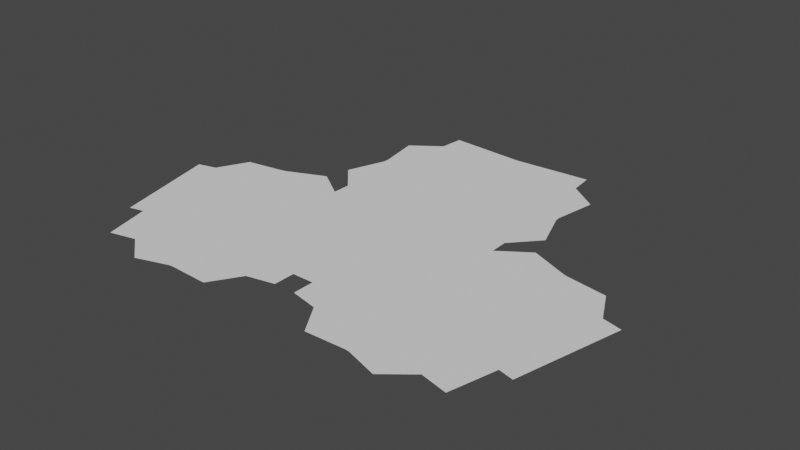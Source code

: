 # Source: CA3.blend  (saved by Blender 2.90.8; exported with 4.5.12 LTS)
import bpy
from mathutils import Matrix  # noqa: F401  (used for matrix-valued properties, if any)

bpy.ops.wm.read_factory_settings(use_empty=True)
scene = bpy.context.scene
scene.name = 'Scene'

# ---- collections
col_collection = bpy.data.collections.new('Collection'); scene.collection.children.link(col_collection)

# ---- world
world_world = bpy.data.worlds.new('World'); scene.world = world_world
world_world.use_nodes = True; world_world.node_tree.nodes.clear()
_N = world_world.node_tree.nodes; _L = world_world.node_tree.links
n0 = _N.new('ShaderNodeOutputWorld'); n0.name = 'World Output'; n0.location = (300, 300)
n1 = _N.new('ShaderNodeBackground'); n1.name = 'Background'; n1.location = (10, 300)
n1.inputs[0].default_value = (0.05088, 0.05088, 0.05088, 1.0)
_L.new(n1.outputs[0], n0.inputs[0])
n0.is_active_output = True
world_world.color = (0.05088, 0.05088, 0.05088)
world_world.use_sun_shadow = False
world_world.sun_shadow_jitter_overblur = 0.0

# ---- meshes
me_plane = bpy.data.meshes.new('Plane')
me_plane.from_pydata([(-1.633, -1.441, 0.0), (-1.456, -2.163, 0.0), (-1.274, -2.452, 0.0), (-1.356, -2.138, 0.0), (-1.503, -1.407, 0.0), (-1.396, -1.193, 0.0), (-0.8309, -1.027, 0.0), (-0.6259, -1.169, 0.0), (-0.6232, -1.045, 0.0), (-0.7891, -0.8597, 0.0), (-0.7425, -0.2724, 0.0), (-0.5435, -0.1269, 0.0), (-0.5279, 0.03532, 0.0), (-0.07445, -2.106, 0.0), (-0.07445, -2.251, 0.0), (-0.2632, -2.292, 0.0), (-0.3893, -2.493, 0.0), (-0.9102, -2.557, 0.0), (-1.093, -2.409, 0.0), (-1.093, -2.409, 0.0), (0.0, 0.0, 0.0), (0.0, -2.106, 0.0), (-0.5844, -1.029, 0.0), (-0.7452, -0.852, 0.0), (-0.7017, -0.2923, 0.0), (-0.5126, -0.1473, 0.0), (-0.498, -0.001094, 0.0), (0.0, -0.03839, 0.0), (-1.586, -1.466, 0.0), (-1.434, -2.115, 0.0), (-1.334, -2.091, 0.0), (-1.47, -1.436, 0.0), (-1.367, -1.23, 0.0), (-0.8329, -1.071, 0.0), (-0.6399, -1.205, 0.0), (-1.247, -2.412, 0.0), (-0.07445, -2.071, 0.0), (-0.1099, -2.106, 0.0), (-0.1099, -2.22, 0.0), (-0.2926, -2.262, 0.0), (-0.4154, -2.456, 0.0), (-0.9055, -2.515, 0.0), (-1.081, -2.371, 0.0), (0.0, -2.071, 0.0), (-0.1099, -2.071, 0.0), (-0.5899, -1.188, 0.0), (-0.6059, -1.226, 0.0), (-1.555, -1.482, 0.0), (-1.42, -2.084, 0.0), (-1.318, -2.062, 0.0), (-1.45, -1.456, 0.0), (-1.347, -1.257, 0.0), (-0.8337, -1.103, 0.0), (-0.6509, -1.232, 0.0), (-1.233, -2.387, 0.0), (-0.1348, -2.106, 0.0), (-0.1348, -2.2, 0.0), (-0.3139, -2.239, 0.0), (-0.433, -2.433, 0.0), (-0.9034, -2.49, 0.0), (-1.073, -2.348, 0.0), (-0.1348, -2.071, 0.0), (-0.6195, -1.251, 0.0), (-0.5645, -1.019, -0.0002598), (-0.7162, -0.8444, -0.0002598), (-0.6775, -0.3048, -0.0002598), (-0.4946, -0.1609, -0.0002598), (-0.4795, -0.02866, -0.0002598), (0.0, -0.06499, -0.0002598), (-0.5699, -1.2, -0.0002598), (-0.5874, -1.238, -0.0002598), (-0.6003, -1.263, -0.0002598), (-0.07445, -2.045, 0.0), (0.0, -2.045, 0.0), (-0.1099, -2.045, 0.0), (-0.1348, -2.045, 0.0), (-1.12, -1.148, 0.0), (-1.108, -1.187, 0.0), (-1.099, -1.215, 0.0), (-1.091, -1.139, 0.0), (-1.081, -1.179, 0.0), (-1.074, -1.208, 0.0), (-0.6897, -2.486, 0.0), (-0.6959, -2.448, 0.0), (-0.7003, -2.425, 0.0), (-0.6617, -2.483, 0.0), (-0.6695, -2.444, 0.0), (-0.6749, -2.422, 0.0), (-0.6923, -0.5618, 0.0), (-0.6512, -0.5642, 0.0), (-0.6291, -0.564, -0.0002598), (-0.696, -0.5991, 0.0), (-0.6546, -0.5997, 0.0), (-0.6322, -0.5983, -0.0002598)], [(17, 18), (18, 19)], [(11, 25, 26, 12), (88, 89, 24, 10), (8, 22, 23, 9), (12, 26, 27, 20), (10, 24, 25, 11), (79, 80, 33, 6), (4, 31, 32, 5), (3, 30, 29, 1), (0, 28, 31, 4), (6, 33, 34, 7), (1, 29, 28, 0), (82, 83, 41, 17), (15, 39, 40, 16), (13, 37, 38, 14), (2, 35, 42, 19), (14, 38, 39, 15), (2, 35, 30, 3), (42, 19, 17, 41), (13, 36, 44, 37), (13, 36, 43, 21), (45, 22, 8, 7), (34, 46, 45, 7), (34, 53, 62, 46), (30, 49, 48, 29), (38, 56, 57, 39), (31, 50, 51, 32), (39, 57, 58, 40), (80, 77, 78, 81), (85, 86, 83, 82), (44, 61, 55, 37), (80, 81, 52, 33), (83, 84, 59, 41), (33, 52, 53, 34), (35, 54, 60, 42), (28, 47, 50, 31), (41, 59, 60, 42), (29, 48, 47, 28), (37, 55, 56, 38), (35, 54, 49, 30), (46, 70, 69, 45), (89, 90, 65, 24), (24, 65, 66, 25), (62, 71, 70, 46), (45, 69, 63, 22), (22, 63, 64, 23), (25, 66, 67, 26), (26, 67, 68, 27), (44, 74, 75, 61), (36, 72, 74, 44), (36, 72, 73, 43), (32, 51, 78, 77), (5, 32, 77, 76), (80, 79, 76, 77), (87, 84, 83, 86), (40, 58, 87, 86), (16, 40, 86, 85), (93, 90, 89, 92), (92, 89, 88, 91), (23, 64, 93, 92), (9, 23, 92, 91), (47, 48, 49, 54, 60, 59, 84, 87, 58, 57, 56, 55, 61, 75, 74, 72, 73, 68, 67, 66, 65, 90, 93, 64, 63, 69, 70, 71, 62, 53, 52, 81, 78, 51, 50)])
_uv = me_plane.uv_layers.new(name='UVMap')
_uv.uv.foreach_set('vector', [0.0, 0.0, 0.0, 0.0, 0.0, 0.0, 0.0, 0.0, 0.0, 0.0, 0.0, 0.0, 0.0, 0.0, 0.0, 0.0, 0.0, 0.0, 0.0, 0.0, 0.0, 0.0, 0.0, 0.0, 0.0, 0.0, 0.0, 0.0, 0.0, 0.0, 0.0, 0.0, 0.0, 0.0, 0.0, 0.0, 0.0, 0.0, 0.0, 0.0, 0.0, 0.0, 0.0, 0.0, 0.0, 0.0, 0.0, 0.0, 0.0, 0.0, 0.0, 0.0, 0.0, 0.0, 0.0, 0.0, 0.0, 0.0, 0.0, 0.0, 0.0, 0.0, 0.0, 0.0, 0.0, 0.0, 0.0, 0.0, 0.0, 0.0, 0.0, 0.0, 0.0, 0.0, 0.0, 0.0, 0.0, 0.0, 0.0, 0.0, 0.0, 0.0, 0.0, 0.0, 0.0, 0.0, 0.0, 0.0, 0.0, 0.0, 0.0, 0.0, 0.0, 0.0, 0.0, 0.0, 0.0, 0.0, 0.0, 0.0, 0.0, 0.0, 0.0, 0.0, 0.0, 0.0, 0.0, 0.0, 0.0, 0.0, 0.0, 0.0, 0.0, 0.0, 0.0, 0.0, 0.0, 0.0, 0.0, 0.0, 0.0, 0.0, 0.0, 0.0, 0.0, 0.0, 0.0, 0.0, 0.0, 0.0, 0.0, 0.0, 0.0, 0.0, 0.0, 0.0, 0.0, 0.0, 0.0, 0.0, 0.0, 0.0, 0.0, 0.0, 0.0, 0.0, 0.0, 0.0, 0.0, 0.0, 0.0, 0.0, 0.0, 0.0, 0.0, 0.0, 0.0, 0.0, 0.0, 0.0, 0.0, 0.0, 0.0, 0.0, 0.0, 0.0, 0.0, 0.0, 0.0, 0.0, 0.0, 0.0, 0.0, 0.0, 0.0, 0.0, 0.0, 0.0, 0.0, 0.0, 0.0, 0.0, 0.0, 0.0, 0.0, 0.0, 0.0, 0.0, 0.0, 0.0, 0.0, 0.0, 0.0, 0.0, 0.0, 0.0, 0.0, 0.0, 0.0, 0.0, 0.0, 0.0, 0.0, 0.0, 0.0, 0.0, 0.0, 0.0, 0.0, 0.0, 0.0, 0.0, 0.0, 0.0, 0.0, 0.0, 0.0, 0.0, 0.0, 0.0, 0.0, 0.0, 0.0, 0.0, 0.0, 0.0, 0.0, 0.0, 0.0, 0.0, 0.0, 0.0, 0.0, 0.0, 0.0, 0.0, 0.0, 0.0, 0.0, 0.0, 0.0, 0.0, 0.0, 0.0, 0.0, 0.0, 0.0, 0.0, 0.0, 0.0, 0.0, 0.0, 0.0, 0.0, 0.0, 0.0, 0.0, 0.0, 0.0, 0.0, 0.0, 0.0, 0.0, 0.0, 0.0, 0.0, 0.0, 0.0, 0.0, 0.0, 0.0, 0.0, 0.0, 0.0, 0.0, 0.0, 0.0, 0.0, 0.0, 0.0, 0.0, 0.0, 0.0, 0.0, 0.0, 0.0, 0.0, 0.0, 0.0, 0.0, 0.0, 0.0, 0.0, 0.0, 0.0, 0.0, 0.0, 0.0, 0.0, 0.0, 0.0, 0.0, 0.0, 0.0, 0.0, 0.0, 0.0, 0.0, 0.0, 0.0, 0.0, 0.0, 0.0, 0.0, 0.0, 0.0, 0.0, 0.0, 0.0, 0.0, 0.0, 0.0, 0.0, 0.0, 0.0, 0.0, 0.0, 0.0, 0.0, 0.0, 0.0, 0.0, 0.0, 0.0, 0.0, 0.0, 0.0, 0.0, 0.0, 0.0, 0.0, 0.0, 0.0, 0.0, 0.0, 0.0, 0.0, 0.0, 0.0, 0.0, 0.0, 0.0, 0.0, 0.0, 0.0, 0.0, 0.0, 0.0, 0.0, 0.0, 0.0, 0.0, 0.0, 0.0, 0.0, 0.0, 0.0, 0.0, 0.0, 0.0, 0.0, 0.0, 0.0, 0.0, 0.0, 0.0, 0.0, 0.0, 0.0, 0.0, 0.0, 0.0, 0.0, 0.0, 0.0, 0.0, 0.0, 0.0, 0.0, 0.0, 0.0, 0.0, 0.0, 0.0, 0.0, 0.0, 0.0, 0.0, 0.0, 0.0, 0.0, 0.0, 0.0, 0.0, 0.0, 0.0, 0.0, 0.0, 0.0, 0.0, 0.0, 0.0, 0.0, 0.0, 0.0, 0.0, 0.0, 0.0, 0.0, 0.0, 0.0, 0.0, 0.0, 0.0, 0.0, 0.0, 0.0, 0.0, 0.0, 0.0, 0.0, 0.0, 0.0, 0.0, 0.0, 0.0, 0.0, 0.0, 0.0, 0.0, 0.0, 0.0, 0.0, 0.0, 0.0, 0.0, 0.0, 0.0, 0.0, 0.0, 0.0, 0.0, 0.0, 0.0, 0.0, 0.0, 0.0, 0.0, 0.0, 0.0, 0.0, 0.0, 0.0, 0.0, 0.0, 0.0, 0.0, 0.0, 0.0, 0.0, 0.0, 0.0, 0.0, 0.0, 0.0, 0.0, 0.0, 0.0, 0.0, 0.0, 0.0, 0.0, 0.0, 0.0, 0.0, 0.0, 0.0, 0.0, 0.0, 0.0, 0.0, 0.0, 0.0, 0.0, 0.0, 0.0, 0.0, 0.0, 0.0, 0.0, 0.0, 0.0, 0.0, 0.0, 0.0, 0.0, 0.0, 0.0, 0.0, 0.0, 0.0, 0.0, 0.0, 0.0, 0.0, 0.0, 0.0, 0.0, 0.0, 0.0, 0.0, 0.0, 0.0, 0.0, 0.0, 0.0, 0.0, 0.0, 0.0, 0.0, 0.0, 0.0, 0.0, 0.0, 0.0, 0.0, 0.0, 0.0, 0.0, 0.0, 0.0, 0.0, 0.0, 0.0, 0.0, 0.0, 0.0, 0.0, 0.0, 0.0])
me_plane.use_remesh_fix_poles = True
me_plane.use_remesh_preserve_attributes = False
me_plane.use_mirror_vertex_groups = False
me_plane.update()

# ---- objects
ob_plane = bpy.data.objects.new('Plane', me_plane)
ob_empty = bpy.data.objects.new('Empty', None)

# ---- transforms, parenting, visibility, modifiers, constraints
ob_plane.location = (-0.1716, 0.4548, 0.0)
ob_plane.lineart.crease_threshold = 0.0
_vg = ob_plane.vertex_groups.new(name='WALLS_FACES')
_vg = ob_plane.vertex_groups.new(name='ROOF_VERTEX')
_m = ob_plane.modifiers.new('Mirror', 'MIRROR')
_m.use_clip = True
ob_empty.location = (0.0, 0.0, 0.0)
ob_empty.empty_display_type = 'IMAGE'
ob_empty.empty_display_size = 5.0
ob_empty.lineart.crease_threshold = 0.0

# ---- collection membership
col_collection.objects.link(ob_plane)
col_collection.objects.link(ob_empty)

# ---- scene / render settings (as saved in the file)
scene.frame_start = 1; scene.frame_end = 250; scene.frame_set(82)
scene.render.engine = 'BLENDER_EEVEE_NEXT'
scene.cycles.use_denoising = False
scene.cycles.samples = 128
scene.cycles.sampling_pattern = 'TABULATED_SOBOL'
scene.cycles.use_adaptive_sampling = False
scene.cycles.use_light_tree = False
scene.view_settings.view_transform = 'Filmic'
scene.unit_settings.scale_length = 0.01
bpy.context.view_layer.update()

# ---- added for rendering (the .blend has no active camera and no usable light): camera, sun
cam_auto = bpy.data.cameras.new('AutoCamera')
cam_auto.lens = 50.0
cam_auto.sensor_width = 36.0
cam_auto.clip_end = 1000.0
ob_auto_camera = bpy.data.objects.new('AutoCamera', cam_auto)
scene.collection.objects.link(ob_auto_camera)
ob_auto_camera.location = (3.68566, -5.43463, 3.0857)
ob_auto_camera.rotation_euler = (1.09748, -7.21219e-08, 0.694738)
scene.camera = ob_auto_camera
light_auto_sun = bpy.data.lights.new('AutoSun', 'SUN')
light_auto_sun.energy = 3.0
light_auto_sun.angle = 0.0523599
ob_auto_sun = bpy.data.objects.new('AutoSun', light_auto_sun)
scene.collection.objects.link(ob_auto_sun)
ob_auto_sun.rotation_euler = (0.872665, 0.174533, 0.523599)
bpy.context.view_layer.update()
